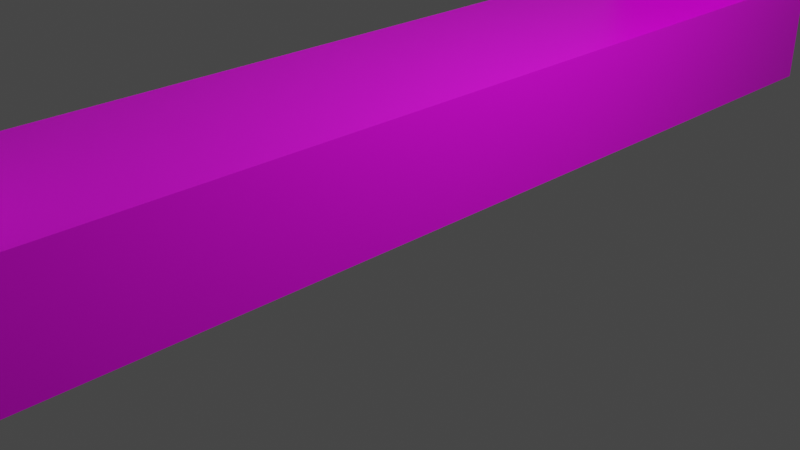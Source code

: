 # Source: arch2.blend  (saved by Blender 3.1.7; exported with 4.5.12 LTS)
import bpy
from mathutils import Matrix  # noqa: F401  (used for matrix-valued properties, if any)

bpy.ops.wm.read_factory_settings(use_empty=True)
scene = bpy.context.scene
scene.name = 'Scene'

# ---- collections
col_collection = bpy.data.collections.new('Collection'); scene.collection.children.link(col_collection)

# ---- images (referenced by path relative to the original .blend; pixels are not part of the script)
import os
ASSET_DIR = os.environ.get("B2B_ASSET_DIR", "")  # directory of the original .blend (textures are referenced by path, not embedded)
HERE = os.path.dirname(os.path.abspath(__file__))  # packed textures are extracted next to this script under _unpacked/

def load_image(name, relpath, width, height, colorspace="sRGB"):
    """Load a texture the original file referenced (path relative to the .blend, or extracted next to this script)."""
    p = next((c for c in (os.path.join(HERE, relpath), os.path.join(ASSET_DIR, relpath)) if relpath and os.path.exists(c)), "")
    if p:
        img = bpy.data.images.load(p, check_existing=True)
        img.name = name
    else:  # same state as the original file: an image datablock whose file is absent (Cycles renders it pink)
        img = bpy.data.images.new(name, width, height)
        img.source = "FILE"
        img.filepath = "//" + (relpath or name)
    img.colorspace_settings.name = colorspace
    return img
img_gradientpalette_png = load_image('GradientPalette.png', 'textures/GradientPalette.png', 1024, 1024, 'sRGB')

# ---- materials (node trees are filled in below, after node groups)
mat_material = bpy.data.materials.new('Material')
mat_material.alpha_threshold = 0.0
mat_material.use_transparent_shadow = False
mat_material.line_color = (0.0, 0.0, 0.0, 1.0)

# ---- material node trees
mat_material.use_nodes = True; mat_material.node_tree.nodes.clear()
_N = mat_material.node_tree.nodes; _L = mat_material.node_tree.links
n0 = _N.new('ShaderNodeOutputMaterial'); n0.name = 'Material Output'; n0.location = (300, 300)
n1 = _N.new('ShaderNodeBsdfPrincipled'); n1.name = 'Principled BSDF'; n1.location = (10, 300)
n1.distribution = 'GGX'
n1.subsurface_method = 'RANDOM_WALK_SKIN'
n1.inputs[2].default_value = 0.4
n1.inputs[3].default_value = 1.45
n1.inputs[27].default_value = (0.0, 0.0, 0.0, 1.0)
n1.inputs[28].default_value = 1.0
n2 = _N.new('ShaderNodeTexImage'); n2.name = 'Image Texture'; n2.location = (-372, 201)
n2.image = img_gradientpalette_png
_L.new(n1.outputs[0], n0.inputs[0])
_L.new(n2.outputs[0], n1.inputs[0])
n0.is_active_output = True

# ---- world
world_world = bpy.data.worlds.new('World'); scene.world = world_world
world_world.use_nodes = True; world_world.node_tree.nodes.clear()
_N = world_world.node_tree.nodes; _L = world_world.node_tree.links
n0 = _N.new('ShaderNodeOutputWorld'); n0.name = 'World Output'; n0.location = (300, 300)
n1 = _N.new('ShaderNodeBackground'); n1.name = 'Background'; n1.location = (10, 300)
n1.inputs[0].default_value = (0.05088, 0.05088, 0.05088, 1.0)
_L.new(n1.outputs[0], n0.inputs[0])
n0.is_active_output = True
world_world.color = (0.05088, 0.05088, 0.05088)
world_world.use_sun_shadow = False
world_world.sun_shadow_jitter_overblur = 0.0

# ---- cameras
cam_camera = bpy.data.cameras.new('Camera')
cam_camera.clip_end = 100.0
cam_camera.ortho_scale = 7.314

# ---- lights
light_light = bpy.data.lights.new('Light', 'POINT')
light_light.transmission_factor = 0.0
light_light.energy = 1000.0
light_light.shadow_soft_size = 0.1
light_light.shadow_maximum_resolution = 0.006
light_light.use_absolute_resolution = True

# ---- meshes
me_cube = bpy.data.meshes.new('Cube')
me_cube.from_pydata([(1.0, 0.819, -0.7998), (1.0, -0.819, -0.7998), (-1.0, 0.819, -0.7998), (-1.0, -0.819, -0.7998), (1.0, 0.819, 1.207), (1.0, -0.001188, 2.027), (1.0, 0.8117, 1.319), (1.0, 0.7909, 1.424), (1.0, 0.7567, 1.525), (1.0, 0.7096, 1.62), (1.0, 0.6505, 1.709), (1.0, 0.5803, 1.789), (1.0, 0.5002, 1.859), (1.0, 0.4117, 1.918), (1.0, 0.3162, 1.965), (1.0, 0.2154, 1.999), (1.0, 0.111, 2.02), (1.0, 0.001188, 2.027), (1.0, -0.819, 1.207), (1.0, -0.111, 2.02), (1.0, -0.2154, 1.999), (1.0, -0.3162, 1.965), (1.0, -0.4117, 1.918), (1.0, -0.5002, 1.859), (1.0, -0.5803, 1.789), (1.0, -0.6505, 1.709), (1.0, -0.7096, 1.62), (1.0, -0.7567, 1.525), (1.0, -0.7909, 1.424), (1.0, -0.8117, 1.319), (-1.0, -0.001188, 2.027), (-1.0, 0.819, 1.207), (-1.0, 0.111, 2.02), (-1.0, 0.2154, 1.999), (-1.0, 0.3162, 1.965), (-1.0, 0.4117, 1.918), (-1.0, 0.5002, 1.859), (-1.0, 0.5803, 1.789), (-1.0, 0.6505, 1.709), (-1.0, 0.7096, 1.62), (-1.0, 0.7567, 1.525), (-1.0, 0.7909, 1.424), (-1.0, 0.8117, 1.319), (-1.0, -0.819, 1.207), (-1.0, 0.001188, 2.027), (-1.0, -0.8117, 1.319), (-1.0, -0.7909, 1.424), (-1.0, -0.7567, 1.525), (-1.0, -0.7096, 1.62), (-1.0, -0.6505, 1.709), (-1.0, -0.5803, 1.789), (-1.0, -0.5002, 1.859), (-1.0, -0.4117, 1.918), (-1.0, -0.3162, 1.965), (-1.0, -0.2154, 1.999), (-1.0, -0.111, 2.02), (-1.0, 1.0, -0.9807), (-1.0, -1.0, -0.9807), (1.0, -1.0, -0.9807), (1.0, 1.0, -0.9807), (1.0, -0.1346, 2.2), (1.0, -0.004736, 2.208), (-1.0, -0.004736, 2.208), (-1.0, -0.1346, 2.2), (1.0, -0.2623, 2.175), (-1.0, -0.2623, 2.175), (1.0, -0.3856, 2.133), (-1.0, -0.3856, 2.133), (1.0, -0.5024, 2.075), (-1.0, -0.5024, 2.075), (1.0, -0.6106, 2.003), (-1.0, -0.6106, 2.003), (1.0, -0.7085, 1.917), (-1.0, -0.7085, 1.917), (1.0, -0.7943, 1.819), (-1.0, -0.7943, 1.819), (1.0, -0.8667, 1.711), (-1.0, -0.8667, 1.711), (1.0, -0.9242, 1.594), (-1.0, -0.9242, 1.594), (1.0, -0.9661, 1.471), (-1.0, -0.9661, 1.471), (1.0, -0.9915, 1.343), (-1.0, -0.9915, 1.343), (1.0, -1.0, 1.213), (-1.0, -1.0, 1.213), (-1.0, 0.1346, 2.2), (-1.0, 0.004736, 2.208), (1.0, 0.004736, 2.208), (1.0, 0.1346, 2.2), (-1.0, 0.2623, 2.175), (1.0, 0.2623, 2.175), (-1.0, 0.3856, 2.133), (1.0, 0.3856, 2.133), (-1.0, 0.5024, 2.075), (1.0, 0.5024, 2.075), (-1.0, 0.6106, 2.003), (1.0, 0.6106, 2.003), (-1.0, 0.7085, 1.917), (1.0, 0.7085, 1.917), (-1.0, 0.7943, 1.819), (1.0, 0.7943, 1.819), (-1.0, 0.8667, 1.711), (1.0, 0.8667, 1.711), (-1.0, 0.9242, 1.594), (1.0, 0.9242, 1.594), (-1.0, 0.9661, 1.471), (1.0, 0.9661, 1.471), (-1.0, 0.9915, 1.343), (1.0, 0.9915, 1.343), (-1.0, 1.0, 1.213), (1.0, 1.0, 1.213)], [], [(58, 84, 85, 57), (4, 6, 42, 31), (56, 59, 58, 57), (88, 87, 62, 61), (0, 4, 31, 2), (61, 62, 63, 60), (60, 63, 65, 64), (64, 65, 67, 66), (66, 67, 69, 68), (68, 69, 71, 70), (70, 71, 73, 72), (72, 73, 75, 74), (74, 75, 77, 76), (76, 77, 79, 78), (78, 79, 81, 80), (80, 81, 83, 82), (82, 83, 85, 84), (87, 88, 89, 86), (86, 89, 91, 90), (90, 91, 93, 92), (92, 93, 95, 94), (94, 95, 97, 96), (96, 97, 99, 98), (98, 99, 101, 100), (100, 101, 103, 102), (102, 103, 105, 104), (104, 105, 107, 106), (106, 107, 109, 108), (108, 109, 111, 110), (56, 110, 111, 59), (3, 2, 56, 57), (0, 1, 58, 59), (19, 17, 61, 60), (44, 55, 63, 62), (20, 19, 60, 64), (55, 54, 65, 63), (21, 20, 64, 66), (54, 53, 67, 65), (22, 21, 66, 68), (53, 52, 69, 67), (23, 22, 68, 70), (52, 51, 71, 69), (24, 23, 70, 72), (51, 50, 73, 71), (25, 24, 72, 74), (50, 49, 75, 73), (26, 25, 74, 76), (49, 48, 77, 75), (27, 26, 76, 78), (48, 47, 79, 77), (28, 27, 78, 80), (47, 46, 81, 79), (29, 28, 80, 82), (46, 45, 83, 81), (18, 29, 82, 84), (45, 43, 85, 83), (32, 30, 87, 86), (5, 16, 89, 88), (33, 32, 86, 90), (16, 15, 91, 89), (34, 33, 90, 92), (15, 14, 93, 91), (35, 34, 92, 94), (14, 13, 95, 93), (36, 35, 94, 96), (13, 12, 97, 95), (37, 36, 96, 98), (12, 11, 99, 97), (38, 37, 98, 100), (11, 10, 101, 99), (39, 38, 100, 102), (10, 9, 103, 101), (40, 39, 102, 104), (9, 8, 105, 103), (41, 40, 104, 106), (8, 7, 107, 105), (42, 41, 106, 108), (7, 6, 109, 107), (31, 42, 108, 110), (6, 4, 111, 109), (2, 31, 110, 56), (4, 0, 59, 111), (17, 5, 88, 61), (1, 18, 84, 58), (30, 44, 62, 87), (43, 3, 57, 85), (6, 7, 41, 42), (7, 8, 40, 41), (8, 9, 39, 40), (9, 10, 38, 39), (10, 11, 37, 38), (11, 12, 36, 37), (12, 13, 35, 36), (13, 14, 34, 35), (14, 15, 33, 34), (15, 16, 32, 33), (16, 5, 30, 32), (5, 17, 44, 30), (17, 19, 55, 44), (19, 20, 54, 55), (20, 21, 53, 54), (21, 22, 52, 53), (22, 23, 51, 52), (23, 24, 50, 51), (24, 25, 49, 50), (25, 26, 48, 49), (26, 27, 47, 48), (27, 28, 46, 47), (28, 29, 45, 46), (29, 18, 43, 45), (18, 1, 3, 43), (1, 0, 2, 3)])
_uv = me_cube.uv_layers.new(name='UVMap')
_uv.uv.foreach_set('vector', [0.6573, 0.8809, 0.6573, 0.9614, 0.6573, 0.9614, 0.6573, 0.8809, 0.715, 0.9612, 0.7148, 0.9653, 0.7148, 0.9653, 0.715, 0.9612, 0.7207, 0.8809, 0.7207, 0.8809, 0.6573, 0.8809, 0.6573, 0.8809, 0.6892, 0.9979, 0.6892, 0.9979, 0.6889, 0.9979, 0.6889, 0.9979, 0.715, 0.8875, 0.715, 0.9612, 0.715, 0.9612, 0.715, 0.8875, 0.6889, 0.9979, 0.6889, 0.9979, 0.6848, 0.9976, 0.6848, 0.9976, 0.6848, 0.9976, 0.6848, 0.9976, 0.6807, 0.9966, 0.6807, 0.9966, 0.6807, 0.9966, 0.6807, 0.9966, 0.6768, 0.9951, 0.6768, 0.9951, 0.6768, 0.9951, 0.6768, 0.9951, 0.6731, 0.993, 0.6731, 0.993, 0.6731, 0.993, 0.6731, 0.993, 0.6697, 0.9903, 0.6697, 0.9903, 0.6697, 0.9903, 0.6697, 0.9903, 0.6666, 0.9872, 0.6666, 0.9872, 0.6666, 0.9872, 0.6666, 0.9872, 0.6638, 0.9836, 0.6638, 0.9836, 0.6638, 0.9836, 0.6638, 0.9836, 0.6615, 0.9796, 0.6615, 0.9796, 0.6615, 0.9796, 0.6615, 0.9796, 0.6597, 0.9753, 0.6597, 0.9753, 0.6597, 0.9753, 0.6597, 0.9753, 0.6584, 0.9708, 0.6584, 0.9708, 0.6584, 0.9708, 0.6584, 0.9708, 0.6576, 0.9661, 0.6576, 0.9661, 0.6576, 0.9661, 0.6576, 0.9661, 0.6573, 0.9614, 0.6573, 0.9614, 0.6892, 0.9979, 0.6892, 0.9979, 0.6933, 0.9976, 0.6933, 0.9976, 0.6933, 0.9976, 0.6933, 0.9976, 0.6973, 0.9966, 0.6973, 0.9966, 0.6973, 0.9966, 0.6973, 0.9966, 0.7013, 0.9951, 0.7013, 0.9951, 0.7013, 0.9951, 0.7013, 0.9951, 0.705, 0.993, 0.705, 0.993, 0.705, 0.993, 0.705, 0.993, 0.7084, 0.9903, 0.7084, 0.9903, 0.7084, 0.9903, 0.7084, 0.9903, 0.7115, 0.9872, 0.7115, 0.9872, 0.7115, 0.9872, 0.7115, 0.9872, 0.7142, 0.9836, 0.7142, 0.9836, 0.7142, 0.9836, 0.7142, 0.9836, 0.7165, 0.9796, 0.7165, 0.9796, 0.7165, 0.9796, 0.7165, 0.9796, 0.7183, 0.9753, 0.7183, 0.9753, 0.7183, 0.9753, 0.7183, 0.9753, 0.7197, 0.9708, 0.7197, 0.9708, 0.7197, 0.9708, 0.7197, 0.9708, 0.7205, 0.9661, 0.7205, 0.9661, 0.7205, 0.9661, 0.7205, 0.9661, 0.7207, 0.9614, 0.7207, 0.9614, 0.7207, 0.8809, 0.7207, 0.9614, 0.7207, 0.9614, 0.7207, 0.8809, 0.6631, 0.8875, 0.715, 0.8875, 0.7207, 0.8809, 0.6573, 0.8809, 0.715, 0.8875, 0.6631, 0.8875, 0.6573, 0.8809, 0.7207, 0.8809, 0.6855, 0.991, 0.6891, 0.9913, 0.6889, 0.9979, 0.6848, 0.9976, 0.6891, 0.9913, 0.6855, 0.991, 0.6848, 0.9976, 0.6889, 0.9979, 0.6822, 0.9902, 0.6855, 0.991, 0.6848, 0.9976, 0.6807, 0.9966, 0.6855, 0.991, 0.6822, 0.9902, 0.6807, 0.9966, 0.6848, 0.9976, 0.679, 0.989, 0.6822, 0.9902, 0.6807, 0.9966, 0.6768, 0.9951, 0.6822, 0.9902, 0.679, 0.989, 0.6768, 0.9951, 0.6807, 0.9966, 0.676, 0.9872, 0.679, 0.989, 0.6768, 0.9951, 0.6731, 0.993, 0.679, 0.989, 0.676, 0.9872, 0.6731, 0.993, 0.6768, 0.9951, 0.6732, 0.9851, 0.676, 0.9872, 0.6731, 0.993, 0.6697, 0.9903, 0.676, 0.9872, 0.6732, 0.9851, 0.6697, 0.9903, 0.6731, 0.993, 0.6706, 0.9825, 0.6732, 0.9851, 0.6697, 0.9903, 0.6666, 0.9872, 0.6732, 0.9851, 0.6706, 0.9825, 0.6666, 0.9872, 0.6697, 0.9903, 0.6684, 0.9796, 0.6706, 0.9825, 0.6666, 0.9872, 0.6638, 0.9836, 0.6706, 0.9825, 0.6684, 0.9796, 0.6638, 0.9836, 0.6666, 0.9872, 0.6665, 0.9763, 0.6684, 0.9796, 0.6638, 0.9836, 0.6615, 0.9796, 0.6684, 0.9796, 0.6665, 0.9763, 0.6615, 0.9796, 0.6638, 0.9836, 0.665, 0.9728, 0.6665, 0.9763, 0.6615, 0.9796, 0.6597, 0.9753, 0.6665, 0.9763, 0.665, 0.9728, 0.6597, 0.9753, 0.6615, 0.9796, 0.6639, 0.9691, 0.665, 0.9728, 0.6597, 0.9753, 0.6584, 0.9708, 0.665, 0.9728, 0.6639, 0.9691, 0.6584, 0.9708, 0.6597, 0.9753, 0.6633, 0.9653, 0.6639, 0.9691, 0.6584, 0.9708, 0.6576, 0.9661, 0.6639, 0.9691, 0.6633, 0.9653, 0.6576, 0.9661, 0.6584, 0.9708, 0.6631, 0.9612, 0.6633, 0.9653, 0.6576, 0.9661, 0.6573, 0.9614, 0.6633, 0.9653, 0.6631, 0.9612, 0.6573, 0.9614, 0.6576, 0.9661, 0.6925, 0.991, 0.689, 0.9913, 0.6892, 0.9979, 0.6933, 0.9976, 0.689, 0.9913, 0.6925, 0.991, 0.6933, 0.9976, 0.6892, 0.9979, 0.6959, 0.9902, 0.6925, 0.991, 0.6933, 0.9976, 0.6973, 0.9966, 0.6925, 0.991, 0.6959, 0.9902, 0.6973, 0.9966, 0.6933, 0.9976, 0.6991, 0.989, 0.6959, 0.9902, 0.6973, 0.9966, 0.7013, 0.9951, 0.6959, 0.9902, 0.6991, 0.989, 0.7013, 0.9951, 0.6973, 0.9966, 0.7021, 0.9872, 0.6991, 0.989, 0.7013, 0.9951, 0.705, 0.993, 0.6991, 0.989, 0.7021, 0.9872, 0.705, 0.993, 0.7013, 0.9951, 0.7049, 0.9851, 0.7021, 0.9872, 0.705, 0.993, 0.7084, 0.9903, 0.7021, 0.9872, 0.7049, 0.9851, 0.7084, 0.9903, 0.705, 0.993, 0.7074, 0.9825, 0.7049, 0.9851, 0.7084, 0.9903, 0.7115, 0.9872, 0.7049, 0.9851, 0.7074, 0.9825, 0.7115, 0.9872, 0.7084, 0.9903, 0.7097, 0.9796, 0.7074, 0.9825, 0.7115, 0.9872, 0.7142, 0.9836, 0.7074, 0.9825, 0.7097, 0.9796, 0.7142, 0.9836, 0.7115, 0.9872, 0.7115, 0.9763, 0.7097, 0.9796, 0.7142, 0.9836, 0.7165, 0.9796, 0.7097, 0.9796, 0.7115, 0.9763, 0.7165, 0.9796, 0.7142, 0.9836, 0.713, 0.9728, 0.7115, 0.9763, 0.7165, 0.9796, 0.7183, 0.9753, 0.7115, 0.9763, 0.713, 0.9728, 0.7183, 0.9753, 0.7165, 0.9796, 0.7141, 0.9691, 0.713, 0.9728, 0.7183, 0.9753, 0.7197, 0.9708, 0.713, 0.9728, 0.7141, 0.9691, 0.7197, 0.9708, 0.7183, 0.9753, 0.7148, 0.9653, 0.7141, 0.9691, 0.7197, 0.9708, 0.7205, 0.9661, 0.7141, 0.9691, 0.7148, 0.9653, 0.7205, 0.9661, 0.7197, 0.9708, 0.715, 0.9612, 0.7148, 0.9653, 0.7205, 0.9661, 0.7207, 0.9614, 0.7148, 0.9653, 0.715, 0.9612, 0.7207, 0.9614, 0.7205, 0.9661, 0.715, 0.8875, 0.715, 0.9612, 0.7207, 0.9614, 0.7207, 0.8809, 0.715, 0.9612, 0.715, 0.8875, 0.7207, 0.8809, 0.7207, 0.9614, 0.6891, 0.9913, 0.689, 0.9913, 0.6892, 0.9979, 0.6889, 0.9979, 0.6631, 0.8875, 0.6631, 0.9612, 0.6573, 0.9614, 0.6573, 0.8809, 0.689, 0.9913, 0.6891, 0.9913, 0.6889, 0.9979, 0.6892, 0.9979, 0.6631, 0.9612, 0.6631, 0.8875, 0.6573, 0.8809, 0.6573, 0.9614, 0.7148, 0.9653, 0.7141, 0.9691, 0.7141, 0.9691, 0.7148, 0.9653, 0.7141, 0.9691, 0.713, 0.9728, 0.713, 0.9728, 0.7141, 0.9691, 0.713, 0.9728, 0.7115, 0.9763, 0.7115, 0.9763, 0.713, 0.9728, 0.7115, 0.9763, 0.7097, 0.9796, 0.7097, 0.9796, 0.7115, 0.9763, 0.7097, 0.9796, 0.7074, 0.9825, 0.7074, 0.9825, 0.7097, 0.9796, 0.7074, 0.9825, 0.7049, 0.9851, 0.7049, 0.9851, 0.7074, 0.9825, 0.7049, 0.9851, 0.7021, 0.9872, 0.7021, 0.9872, 0.7049, 0.9851, 0.7021, 0.9872, 0.6991, 0.989, 0.6991, 0.989, 0.7021, 0.9872, 0.6991, 0.989, 0.6959, 0.9902, 0.6959, 0.9902, 0.6991, 0.989, 0.6959, 0.9902, 0.6925, 0.991, 0.6925, 0.991, 0.6959, 0.9902, 0.6925, 0.991, 0.689, 0.9913, 0.689, 0.9913, 0.6925, 0.991, 0.689, 0.9913, 0.6891, 0.9913, 0.6891, 0.9913, 0.689, 0.9913, 0.6891, 0.9913, 0.6855, 0.991, 0.6855, 0.991, 0.6891, 0.9913, 0.6855, 0.991, 0.6822, 0.9902, 0.6822, 0.9902, 0.6855, 0.991, 0.6822, 0.9902, 0.679, 0.989, 0.679, 0.989, 0.6822, 0.9902, 0.679, 0.989, 0.676, 0.9872, 0.676, 0.9872, 0.679, 0.989, 0.676, 0.9872, 0.6732, 0.9851, 0.6732, 0.9851, 0.676, 0.9872, 0.6732, 0.9851, 0.6706, 0.9825, 0.6706, 0.9825, 0.6732, 0.9851, 0.6706, 0.9825, 0.6684, 0.9796, 0.6684, 0.9796, 0.6706, 0.9825, 0.6684, 0.9796, 0.6665, 0.9763, 0.6665, 0.9763, 0.6684, 0.9796, 0.6665, 0.9763, 0.665, 0.9728, 0.665, 0.9728, 0.6665, 0.9763, 0.665, 0.9728, 0.6639, 0.9691, 0.6639, 0.9691, 0.665, 0.9728, 0.6639, 0.9691, 0.6633, 0.9653, 0.6633, 0.9653, 0.6639, 0.9691, 0.6633, 0.9653, 0.6631, 0.9612, 0.6631, 0.9612, 0.6633, 0.9653, 0.6631, 0.9612, 0.6631, 0.8875, 0.6631, 0.8875, 0.6631, 0.9612, 0.6631, 0.8875, 0.715, 0.8875, 0.715, 0.8875, 0.6631, 0.8875])
me_cube.materials.append(mat_material)
me_cube.use_remesh_preserve_volume = False
me_cube.use_remesh_preserve_attributes = False
me_cube.use_mirror_vertex_groups = False
me_cube.update()

# ---- objects
ob_cube = bpy.data.objects.new('Cube', me_cube)
ob_light = bpy.data.objects.new('Light', light_light)
ob_camera = bpy.data.objects.new('Camera', cam_camera)

# ---- transforms, parenting, visibility, modifiers, constraints
ob_cube.location = (0.0, 0.0, 7.0)
ob_cube.scale = (1.0, 5.814, 6.728)
ob_cube.lock_rotations_4d = False
ob_cube.empty_display_type = 'ARROWS'
ob_cube.lineart.crease_threshold = 0.0
ob_light.location = (4.076, 1.005, 5.904)
ob_light.rotation_euler = (0.6503, 0.05522, 1.866)
ob_light.lock_rotations_4d = False
ob_light.empty_display_type = 'ARROWS'
ob_light.color = (0.0, 0.0, 0.0, 0.0)
ob_light.lineart.crease_threshold = 0.0
ob_camera.location = (7.359, -6.926, 4.958)
ob_camera.rotation_euler = (1.109, 0.0, 0.8149)
ob_camera.lock_rotations_4d = False
ob_camera.empty_display_type = 'ARROWS'
ob_camera.color = (0.0, 0.0, 0.0, 0.0)
ob_camera.display_type = 'WIRE'
ob_camera.lineart.crease_threshold = 0.0

# ---- collection membership
col_collection.objects.link(ob_cube)
col_collection.objects.link(ob_light)
col_collection.objects.link(ob_camera)

# ---- scene / render settings (as saved in the file)
scene.camera = ob_camera
scene.frame_start = 1; scene.frame_end = 250; scene.frame_set(215)
scene.render.engine = 'BLENDER_EEVEE_NEXT'
scene.cycles.sampling_pattern = 'TABULATED_SOBOL'
scene.cycles.use_light_tree = False
scene.view_settings.view_transform = 'Filmic'
bpy.context.view_layer.update()
